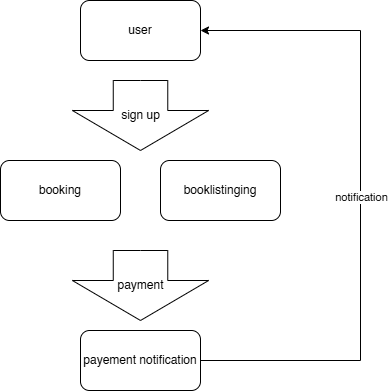

The diagram above was exported from draw.io. Its source (the exported page's mxGraphModel, read from the mxfile embedded in the PNG):
<mxGraphModel dx="1042" dy="567" grid="1" gridSize="10" guides="1" tooltips="1" connect="1" arrows="1" fold="1" page="1" pageScale="1" pageWidth="850" pageHeight="1100" math="0" shadow="0">
  <root>
    <mxCell id="0" />
    <mxCell id="1" parent="0" />
    <mxCell id="uOqMc-97hN8O1DvoXW2Y-1" value="user" style="rounded=1;whiteSpace=wrap;html=1;" vertex="1" parent="1">
      <mxGeometry x="320" y="30" width="120" height="60" as="geometry" />
    </mxCell>
    <mxCell id="uOqMc-97hN8O1DvoXW2Y-6" value="sign up" style="html=1;shadow=0;dashed=0;align=center;verticalAlign=middle;shape=mxgraph.arrows2.arrow;dy=0.6;dx=40;direction=south;notch=0;" vertex="1" parent="1">
      <mxGeometry x="311.88" y="110" width="136.25" height="70" as="geometry" />
    </mxCell>
    <mxCell id="uOqMc-97hN8O1DvoXW2Y-8" value="booking" style="rounded=1;whiteSpace=wrap;html=1;" vertex="1" parent="1">
      <mxGeometry x="240" y="190" width="120" height="60" as="geometry" />
    </mxCell>
    <mxCell id="uOqMc-97hN8O1DvoXW2Y-9" value="payment" style="html=1;shadow=0;dashed=0;align=center;verticalAlign=middle;shape=mxgraph.arrows2.arrow;dy=0.6;dx=40;direction=south;notch=0;" vertex="1" parent="1">
      <mxGeometry x="311.88" y="280" width="136.25" height="70" as="geometry" />
    </mxCell>
    <mxCell id="uOqMc-97hN8O1DvoXW2Y-12" style="edgeStyle=orthogonalEdgeStyle;rounded=0;orthogonalLoop=1;jettySize=auto;html=1;entryX=1;entryY=0.5;entryDx=0;entryDy=0;" edge="1" parent="1" source="uOqMc-97hN8O1DvoXW2Y-10" target="uOqMc-97hN8O1DvoXW2Y-1">
      <mxGeometry relative="1" as="geometry">
        <Array as="points">
          <mxPoint x="600" y="390" />
          <mxPoint x="600" y="60" />
        </Array>
      </mxGeometry>
    </mxCell>
    <mxCell id="uOqMc-97hN8O1DvoXW2Y-13" value="notification" style="edgeLabel;html=1;align=center;verticalAlign=middle;resizable=0;points=[];" vertex="1" connectable="0" parent="uOqMc-97hN8O1DvoXW2Y-12">
      <mxGeometry x="-0.0031" relative="1" as="geometry">
        <mxPoint as="offset" />
      </mxGeometry>
    </mxCell>
    <mxCell id="uOqMc-97hN8O1DvoXW2Y-10" value="payement notification" style="rounded=1;whiteSpace=wrap;html=1;" vertex="1" parent="1">
      <mxGeometry x="320" y="360" width="120" height="60" as="geometry" />
    </mxCell>
    <mxCell id="uOqMc-97hN8O1DvoXW2Y-11" value="booklistinging" style="rounded=1;whiteSpace=wrap;html=1;" vertex="1" parent="1">
      <mxGeometry x="400" y="190" width="120" height="60" as="geometry" />
    </mxCell>
  </root>
</mxGraphModel>